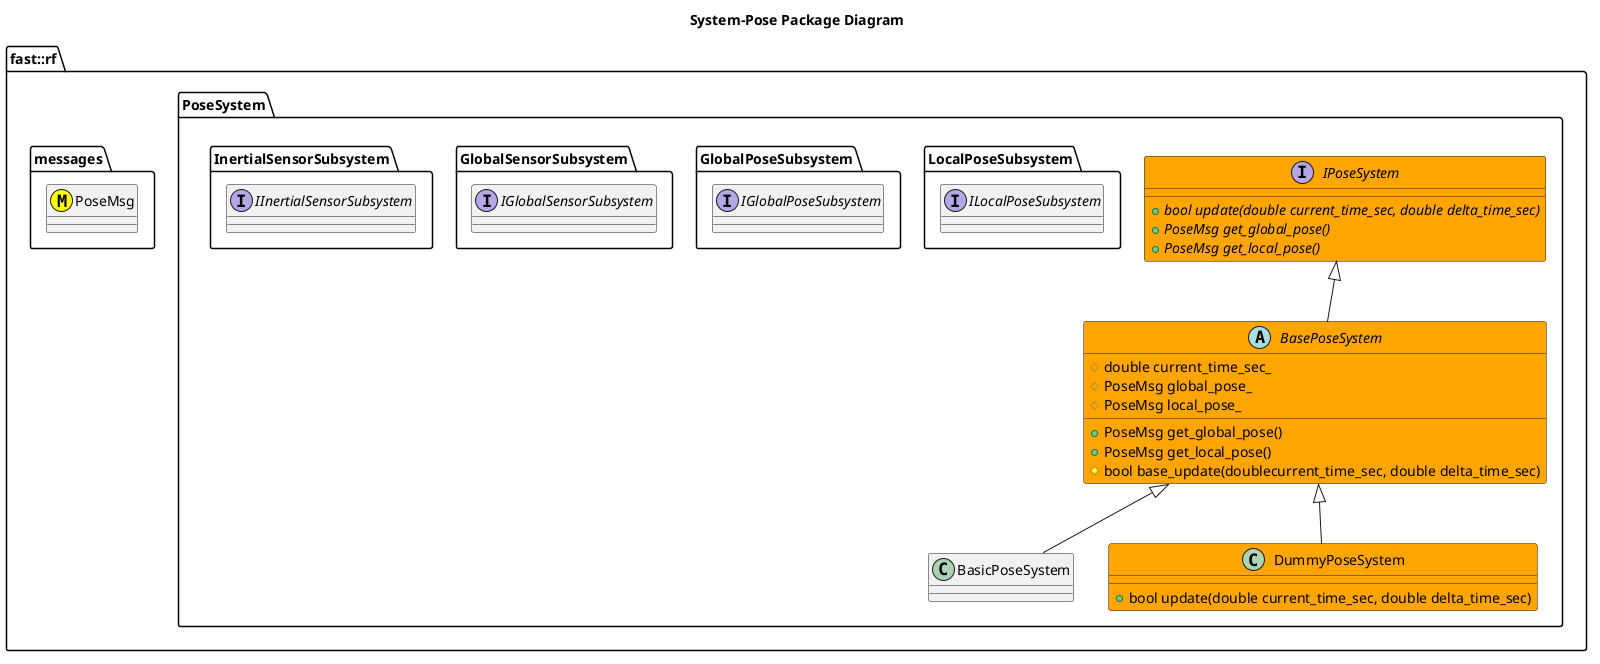

The diagram above was rendered by PlantUML. Its source (embedded in the PNG):
@startuml
title System-Pose Package Diagram

namespace fast::rf {
  namespace messages {
    class PoseMsg <<(M,#FFFF00) >>
  }
  namespace PoseSystem {
    together {
      namespace InertialSensorSubsystem {
        interface IInertialSensorSubsystem

      }
      namespace GlobalSensorSubsystem {
        interface IGlobalSensorSubsystem
      }
      namespace GlobalPoseSubsystem {
        interface IGlobalPoseSubsystem
      }
      namespace LocalPoseSubsystem {
        interface ILocalPoseSubsystem
      }
    }
    interface IPoseSystem #Orange {
      +{abstract} bool update(double current_time_sec, double delta_time_sec)
      +{abstract} PoseMsg get_global_pose()
      +{abstract} PoseMsg get_local_pose()
    }
    abstract BasePoseSystem #Orange {
      +PoseMsg get_global_pose()
      +PoseMsg get_local_pose()
      #bool base_update(doublecurrent_time_sec, double delta_time_sec)
      #double current_time_sec_
      #PoseMsg global_pose_
      #PoseMsg local_pose_
    }
    IPoseSystem <|-- BasePoseSystem
    class BasicPoseSystem {

    }
    BasePoseSystem <|-- BasicPoseSystem
    class DummyPoseSystem #Orange {
      +bool update(double current_time_sec, double delta_time_sec)
    }
    BasePoseSystem <|-- DummyPoseSystem
  }
}
@enduml